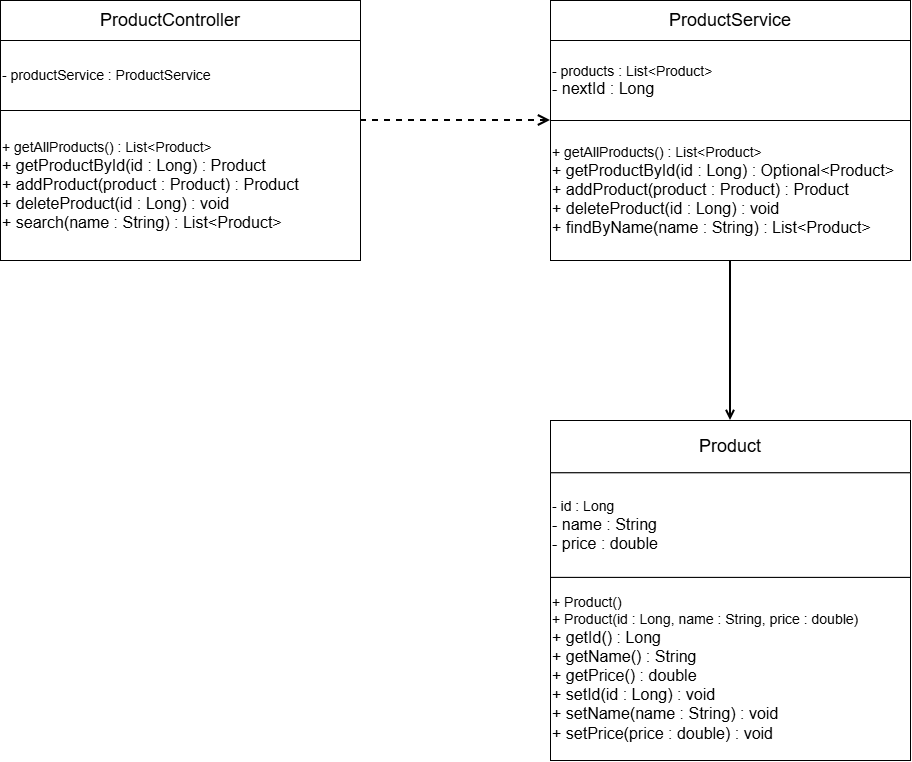

The diagram above was exported from draw.io. Its source (the exported page's mxGraphModel, read from the mxfile embedded in the PNG):
<mxGraphModel dx="1880" dy="562" grid="1" gridSize="10" guides="1" tooltips="1" connect="1" arrows="1" fold="1" page="1" pageScale="1" pageWidth="850" pageHeight="1100" math="0" shadow="0">
  <root>
    <mxCell id="0" />
    <mxCell id="1" parent="0" />
    <mxCell id="ANZsBi1UOZcPRauxUABM-1" connectable="0" parent="1" style="group" value="" vertex="1">
      <mxGeometry height="260" width="360" x="-450" y="40" as="geometry" />
    </mxCell>
    <mxCell id="KWiJIdg_TrrHK3By2mj6-1" parent="ANZsBi1UOZcPRauxUABM-1" style="rounded=0;whiteSpace=wrap;html=1;" value="&lt;font style=&quot;font-size: 18px;&quot;&gt;ProductController&lt;span style=&quot;white-space: pre;&quot;&gt;&#09;&lt;/span&gt;&lt;/font&gt;" vertex="1">
      <mxGeometry height="40" width="360" as="geometry" />
    </mxCell>
    <mxCell id="KWiJIdg_TrrHK3By2mj6-2" parent="ANZsBi1UOZcPRauxUABM-1" style="rounded=0;whiteSpace=wrap;html=1;align=left;" value="&lt;font style=&quot;font-size: 14px;&quot;&gt;- productService : ProductService&lt;/font&gt;" vertex="1">
      <mxGeometry height="70" width="360" y="40" as="geometry" />
    </mxCell>
    <mxCell id="KWiJIdg_TrrHK3By2mj6-3" parent="ANZsBi1UOZcPRauxUABM-1" style="rounded=0;whiteSpace=wrap;html=1;align=left;" value="&lt;font style=&quot;font-size: 14px;&quot;&gt;+ getAllProducts() : List&amp;lt;Product&amp;gt;&amp;nbsp;&lt;/font&gt;&lt;div&gt;&lt;font size=&quot;3&quot;&gt;+&amp;nbsp;&lt;/font&gt;&lt;span style=&quot;background-color: transparent;&quot;&gt;&lt;font size=&quot;3&quot;&gt;getProductById&lt;/font&gt;&lt;/span&gt;&lt;span style=&quot;background-color: transparent; color: light-dark(rgb(0, 0, 0), rgb(255, 255, 255)); font-size: medium;&quot;&gt;(id : Long) : Product&amp;nbsp;&lt;/span&gt;&lt;/div&gt;&lt;div&gt;&lt;font size=&quot;3&quot;&gt;+ addProduct(product : Product) : Product&amp;nbsp;&lt;/font&gt;&lt;/div&gt;&lt;div&gt;&lt;font size=&quot;3&quot;&gt;+ deleteProduct(id : Long) : void&amp;nbsp;&lt;/font&gt;&lt;/div&gt;&lt;div&gt;&lt;font size=&quot;3&quot;&gt;+ search(name : String) : List&amp;lt;Product&amp;gt;&lt;/font&gt;&lt;/div&gt;" vertex="1">
      <mxGeometry height="150" width="360" y="110" as="geometry" />
    </mxCell>
    <mxCell id="ANZsBi1UOZcPRauxUABM-2" connectable="0" parent="1" style="group" value="" vertex="1">
      <mxGeometry height="440" width="360" x="100" y="40" as="geometry" />
    </mxCell>
    <mxCell id="ANZsBi1UOZcPRauxUABM-3" parent="ANZsBi1UOZcPRauxUABM-2" style="rounded=0;whiteSpace=wrap;html=1;" value="&lt;font style=&quot;font-size: 18px;&quot;&gt;ProductService&lt;/font&gt;" vertex="1">
      <mxGeometry height="40" width="360" as="geometry" />
    </mxCell>
    <mxCell id="ANZsBi1UOZcPRauxUABM-4" parent="ANZsBi1UOZcPRauxUABM-2" style="rounded=0;whiteSpace=wrap;html=1;align=left;" value="&lt;font style=&quot;font-size: 14px;&quot;&gt;- products : List&amp;lt;Product&amp;gt;&lt;/font&gt;&lt;font style=&quot;font-size: 14px;&quot;&gt;&amp;nbsp;&lt;/font&gt;&lt;div&gt;&lt;font size=&quot;3&quot;&gt;- nextId : Long&lt;/font&gt;&lt;/div&gt;" vertex="1">
      <mxGeometry height="80" width="360" y="40" as="geometry" />
    </mxCell>
    <mxCell id="ANZsBi1UOZcPRauxUABM-5" parent="ANZsBi1UOZcPRauxUABM-2" style="rounded=0;whiteSpace=wrap;html=1;align=left;" value="&lt;font style=&quot;font-size: 14px;&quot;&gt;+ getAllProducts() : List&amp;lt;Product&amp;gt;&amp;nbsp;&lt;/font&gt;&lt;div&gt;&lt;font size=&quot;3&quot;&gt;+ getProductById(id : Long) : Optional&amp;lt;Product&amp;gt;&amp;nbsp;&lt;/font&gt;&lt;/div&gt;&lt;div&gt;&lt;font size=&quot;3&quot;&gt;+ addProduct(product : Product) : Product&amp;nbsp;&lt;/font&gt;&lt;/div&gt;&lt;div&gt;&lt;font size=&quot;3&quot;&gt;+ deleteProduct(id : Long) : void&amp;nbsp;&lt;/font&gt;&lt;/div&gt;&lt;div&gt;&lt;font size=&quot;3&quot;&gt;+ findByName(name : String) : List&amp;lt;Product&amp;gt;&lt;/font&gt;&lt;/div&gt;" vertex="1">
      <mxGeometry height="140" width="360" y="120" as="geometry" />
    </mxCell>
    <mxCell id="ANZsBi1UOZcPRauxUABM-6" connectable="0" parent="1" style="group" value="" vertex="1">
      <mxGeometry height="340" width="360" x="100" y="460" as="geometry" />
    </mxCell>
    <mxCell id="ANZsBi1UOZcPRauxUABM-7" parent="ANZsBi1UOZcPRauxUABM-6" style="rounded=0;whiteSpace=wrap;html=1;" value="&lt;font style=&quot;font-size: 18px;&quot;&gt;Product&lt;/font&gt;" vertex="1">
      <mxGeometry height="52.30769230769231" width="360" as="geometry" />
    </mxCell>
    <mxCell id="ANZsBi1UOZcPRauxUABM-8" parent="ANZsBi1UOZcPRauxUABM-6" style="rounded=0;whiteSpace=wrap;html=1;align=left;" value="&lt;font style=&quot;font-size: 14px;&quot;&gt;- id : Long&amp;nbsp;&lt;/font&gt;&lt;div&gt;&lt;font size=&quot;3&quot;&gt;- name : String&amp;nbsp;&lt;/font&gt;&lt;/div&gt;&lt;div&gt;&lt;font size=&quot;3&quot;&gt;- price : double&lt;/font&gt;&lt;/div&gt;" vertex="1">
      <mxGeometry height="104.61538461538461" width="360" y="52.30769230769231" as="geometry" />
    </mxCell>
    <mxCell id="ANZsBi1UOZcPRauxUABM-9" parent="ANZsBi1UOZcPRauxUABM-6" style="rounded=0;whiteSpace=wrap;html=1;align=left;" value="&lt;font style=&quot;font-size: 14px;&quot;&gt;+ Product()&amp;nbsp;&lt;/font&gt;&lt;div&gt;&lt;font style=&quot;font-size: 14px;&quot;&gt;+ Product(id : Long, name : String, price : double)&amp;nbsp;&lt;/font&gt;&lt;/div&gt;&lt;div&gt;&lt;font size=&quot;3&quot;&gt;+ getId() : Long&amp;nbsp;&lt;/font&gt;&lt;/div&gt;&lt;div&gt;&lt;font size=&quot;3&quot;&gt;+ getName() : String&amp;nbsp;&lt;/font&gt;&lt;/div&gt;&lt;div&gt;&lt;font size=&quot;3&quot;&gt;+ getPrice() : double&lt;/font&gt;&lt;/div&gt;&lt;div&gt;&lt;font size=&quot;3&quot;&gt;+ setId(id : Long) : void&amp;nbsp;&lt;/font&gt;&lt;/div&gt;&lt;div&gt;&lt;font size=&quot;3&quot;&gt;+ setName(name : String) : void&amp;nbsp;&lt;/font&gt;&lt;/div&gt;&lt;div&gt;&lt;font size=&quot;3&quot;&gt;+ setPrice(price : double) : void&lt;/font&gt;&lt;/div&gt;" vertex="1">
      <mxGeometry height="183.07692307692307" width="360" y="156.92307692307693" as="geometry" />
    </mxCell>
    <mxCell id="ANZsBi1UOZcPRauxUABM-10" edge="1" parent="1" style="html=1;verticalAlign=bottom;endArrow=open;dashed=1;endSize=8;edgeStyle=sequenceEdgeStyle;libavoidRouting=0;curved=0;rounded=0;strokeWidth=2;" value="">
      <mxGeometry relative="1" x="-0.3158" as="geometry">
        <Array as="points">
          <mxPoint x="-40" y="160" />
        </Array>
        <mxPoint x="-90" y="160" as="sourcePoint" />
        <mxPoint x="100" y="160" as="targetPoint" />
      </mxGeometry>
    </mxCell>
    <mxCell id="ANZsBi1UOZcPRauxUABM-11" edge="1" parent="1" style="endArrow=open;html=1;rounded=0;strokeWidth=2;endFill=0;" value="">
      <mxGeometry height="50" relative="1" width="50" as="geometry">
        <mxPoint x="280" y="300" as="sourcePoint" />
        <mxPoint x="280" y="460" as="targetPoint" />
      </mxGeometry>
    </mxCell>
  </root>
</mxGraphModel>